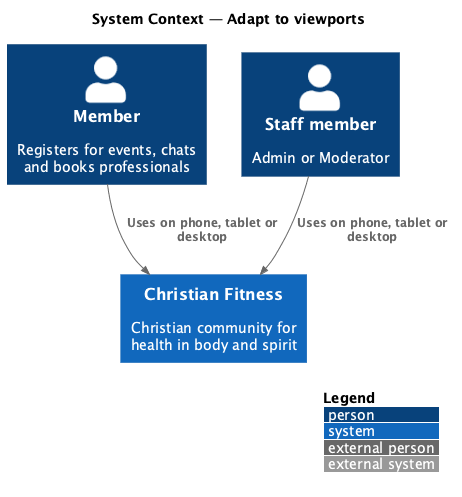

The diagram above was rendered by PlantUML. Its source (embedded in the PNG):
@startuml
!include <C4/C4_Context>
LAYOUT_WITH_LEGEND()
title System Context — Adapt to viewports

Person(member, "Member", "Registers for events, chats and books professionals")
Person(staff, "Staff member", "Admin or Moderator")
System(cf, "Christian Fitness", "Christian community for health in body and spirit")

Rel(member, cf, "Uses on phone, tablet or desktop")
Rel(staff, cf, "Uses on phone, tablet or desktop")
@enduml